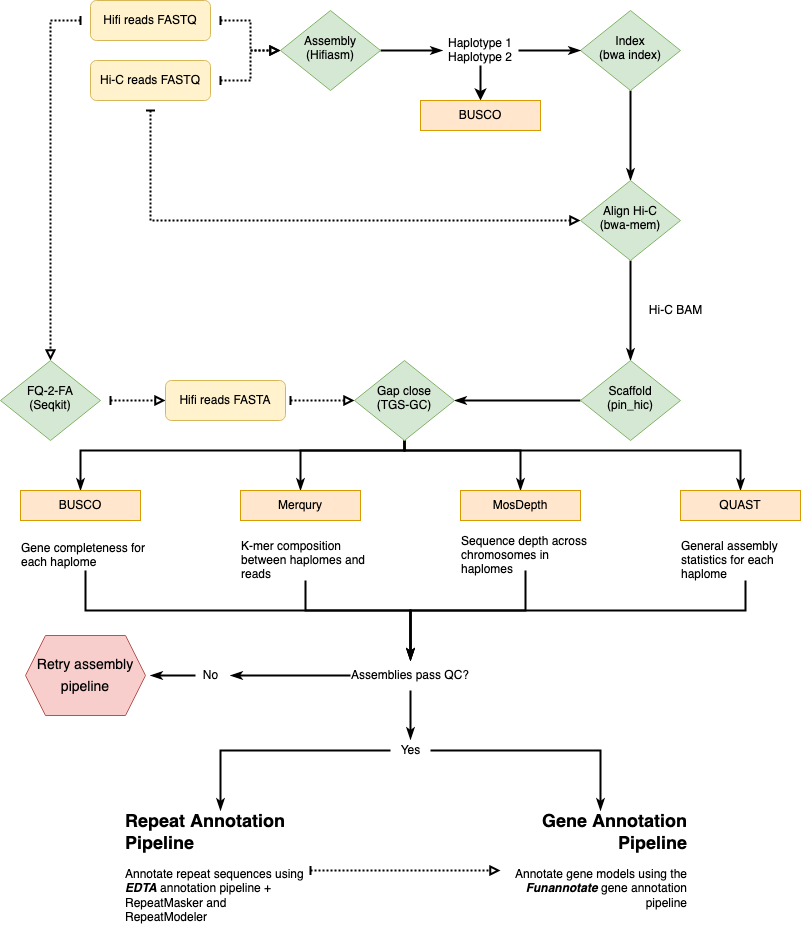

The diagram above was exported from draw.io. Its source (the exported page's mxGraphModel, read from the mxfile embedded in the PNG):
<mxGraphModel dx="1186" dy="652" grid="1" gridSize="10" guides="1" tooltips="1" connect="1" arrows="1" fold="1" page="1" pageScale="1" pageWidth="827" pageHeight="1169" math="0" shadow="0">
  <root>
    <mxCell id="WIyWlLk6GJQsqaUBKTNV-0" />
    <mxCell id="WIyWlLk6GJQsqaUBKTNV-1" parent="WIyWlLk6GJQsqaUBKTNV-0" />
    <mxCell id="bAkhAPId2SCj1CyrulEH-8" style="edgeStyle=orthogonalEdgeStyle;rounded=0;orthogonalLoop=1;jettySize=auto;html=1;strokeWidth=2;endArrow=block;endFill=0;startArrow=baseDash;startFill=0;dashed=1;dashPattern=1 1;" edge="1" parent="WIyWlLk6GJQsqaUBKTNV-1" target="WIyWlLk6GJQsqaUBKTNV-6">
      <mxGeometry relative="1" as="geometry">
        <mxPoint x="230" y="50" as="sourcePoint" />
      </mxGeometry>
    </mxCell>
    <mxCell id="bAkhAPId2SCj1CyrulEH-17" style="edgeStyle=orthogonalEdgeStyle;rounded=0;orthogonalLoop=1;jettySize=auto;html=1;entryX=0.5;entryY=0;entryDx=0;entryDy=0;endArrow=block;endFill=0;strokeWidth=2;startArrow=baseDash;startFill=0;dashed=1;dashPattern=1 1;" edge="1" parent="WIyWlLk6GJQsqaUBKTNV-1" target="bAkhAPId2SCj1CyrulEH-16">
      <mxGeometry relative="1" as="geometry">
        <mxPoint x="90" y="50" as="sourcePoint" />
        <Array as="points">
          <mxPoint x="60" y="50" />
        </Array>
      </mxGeometry>
    </mxCell>
    <mxCell id="WIyWlLk6GJQsqaUBKTNV-3" value="Hifi reads FASTQ" style="rounded=1;whiteSpace=wrap;html=1;fontSize=12;glass=0;strokeWidth=1;shadow=0;fillColor=#fff2cc;strokeColor=#d6b656;" parent="WIyWlLk6GJQsqaUBKTNV-1" vertex="1">
      <mxGeometry x="100" y="30" width="120" height="40" as="geometry" />
    </mxCell>
    <mxCell id="bAkhAPId2SCj1CyrulEH-5" style="edgeStyle=orthogonalEdgeStyle;rounded=0;orthogonalLoop=1;jettySize=auto;html=1;entryX=0;entryY=0.5;entryDx=0;entryDy=0;strokeWidth=2;strokeColor=default;endArrow=classicThin;endFill=1;" edge="1" parent="WIyWlLk6GJQsqaUBKTNV-1" source="WIyWlLk6GJQsqaUBKTNV-6" target="bAkhAPId2SCj1CyrulEH-2">
      <mxGeometry relative="1" as="geometry" />
    </mxCell>
    <mxCell id="WIyWlLk6GJQsqaUBKTNV-6" value="&lt;div&gt;Assembly&lt;/div&gt;&lt;div&gt;(Hifiasm)&lt;br&gt;&lt;/div&gt;" style="rhombus;whiteSpace=wrap;html=1;shadow=0;fontFamily=Helvetica;fontSize=12;align=center;strokeWidth=1;spacing=6;spacingTop=-4;fillColor=#d5e8d4;strokeColor=#82b366;" parent="WIyWlLk6GJQsqaUBKTNV-1" vertex="1">
      <mxGeometry x="290" y="40" width="100" height="80" as="geometry" />
    </mxCell>
    <mxCell id="bAkhAPId2SCj1CyrulEH-10" style="edgeStyle=orthogonalEdgeStyle;rounded=0;orthogonalLoop=1;jettySize=auto;html=1;entryX=0.5;entryY=0;entryDx=0;entryDy=0;strokeWidth=2;strokeColor=default;endArrow=classicThin;endFill=1;" edge="1" parent="WIyWlLk6GJQsqaUBKTNV-1" source="WIyWlLk6GJQsqaUBKTNV-10" target="bvnoje6B5DTd73JPnP60-5">
      <mxGeometry relative="1" as="geometry" />
    </mxCell>
    <mxCell id="WIyWlLk6GJQsqaUBKTNV-10" value="Index&lt;br&gt;(bwa index)" style="rhombus;whiteSpace=wrap;html=1;shadow=0;fontFamily=Helvetica;fontSize=12;align=center;strokeWidth=1;spacing=6;spacingTop=-4;fillColor=#d5e8d4;strokeColor=#82b366;" parent="WIyWlLk6GJQsqaUBKTNV-1" vertex="1">
      <mxGeometry x="590" y="40" width="100" height="80" as="geometry" />
    </mxCell>
    <mxCell id="bAkhAPId2SCj1CyrulEH-9" style="edgeStyle=orthogonalEdgeStyle;rounded=0;orthogonalLoop=1;jettySize=auto;html=1;entryX=0;entryY=0.5;entryDx=0;entryDy=0;strokeWidth=2;endArrow=block;endFill=0;startArrow=baseDash;startFill=0;dashed=1;dashPattern=1 1;" edge="1" parent="WIyWlLk6GJQsqaUBKTNV-1" target="WIyWlLk6GJQsqaUBKTNV-6">
      <mxGeometry relative="1" as="geometry">
        <mxPoint x="230" y="110" as="sourcePoint" />
      </mxGeometry>
    </mxCell>
    <mxCell id="bAkhAPId2SCj1CyrulEH-11" style="edgeStyle=orthogonalEdgeStyle;rounded=0;orthogonalLoop=1;jettySize=auto;html=1;entryX=0;entryY=0.5;entryDx=0;entryDy=0;strokeWidth=2;endArrow=block;endFill=0;startArrow=baseDash;startFill=0;dashed=1;dashPattern=1 1;" edge="1" parent="WIyWlLk6GJQsqaUBKTNV-1" target="bvnoje6B5DTd73JPnP60-5">
      <mxGeometry relative="1" as="geometry">
        <mxPoint x="160" y="140" as="sourcePoint" />
        <Array as="points">
          <mxPoint x="160" y="250" />
        </Array>
      </mxGeometry>
    </mxCell>
    <mxCell id="bvnoje6B5DTd73JPnP60-0" value="Hi-C reads FASTQ" style="rounded=1;whiteSpace=wrap;html=1;fontSize=12;glass=0;strokeWidth=1;shadow=0;fillColor=#fff2cc;strokeColor=#d6b656;" parent="WIyWlLk6GJQsqaUBKTNV-1" vertex="1">
      <mxGeometry x="100" y="90" width="120" height="40" as="geometry" />
    </mxCell>
    <mxCell id="bvnoje6B5DTd73JPnP60-29" style="edgeStyle=orthogonalEdgeStyle;rounded=0;orthogonalLoop=1;jettySize=auto;html=1;entryX=0.5;entryY=0;entryDx=0;entryDy=0;labelBackgroundColor=none;endArrow=classicThin;endFill=1;strokeWidth=2;strokeColor=default;" parent="WIyWlLk6GJQsqaUBKTNV-1" source="bvnoje6B5DTd73JPnP60-5" target="bvnoje6B5DTd73JPnP60-25" edge="1">
      <mxGeometry relative="1" as="geometry" />
    </mxCell>
    <mxCell id="bvnoje6B5DTd73JPnP60-5" value="Align Hi-C&lt;br&gt;(bwa-mem)" style="rhombus;whiteSpace=wrap;html=1;shadow=0;fontFamily=Helvetica;fontSize=12;align=center;strokeWidth=1;spacing=6;spacingTop=-4;fillColor=#d5e8d4;strokeColor=#82b366;" parent="WIyWlLk6GJQsqaUBKTNV-1" vertex="1">
      <mxGeometry x="590" y="210" width="100" height="80" as="geometry" />
    </mxCell>
    <mxCell id="bAkhAPId2SCj1CyrulEH-15" style="edgeStyle=orthogonalEdgeStyle;rounded=0;orthogonalLoop=1;jettySize=auto;html=1;endArrow=classicThin;endFill=1;strokeWidth=2;strokeColor=default;" edge="1" parent="WIyWlLk6GJQsqaUBKTNV-1" source="bvnoje6B5DTd73JPnP60-25" target="bAkhAPId2SCj1CyrulEH-14">
      <mxGeometry relative="1" as="geometry">
        <Array as="points">
          <mxPoint x="530" y="430" />
          <mxPoint x="530" y="430" />
        </Array>
      </mxGeometry>
    </mxCell>
    <mxCell id="bvnoje6B5DTd73JPnP60-25" value="Scaffold&lt;br&gt;(pin_hic)" style="rhombus;whiteSpace=wrap;html=1;shadow=0;fontFamily=Helvetica;fontSize=12;align=center;strokeWidth=1;spacing=6;spacingTop=-4;fillColor=#d5e8d4;strokeColor=#82b366;" parent="WIyWlLk6GJQsqaUBKTNV-1" vertex="1">
      <mxGeometry x="590" y="390" width="100" height="80" as="geometry" />
    </mxCell>
    <mxCell id="bvnoje6B5DTd73JPnP60-30" value="Hi-C BAM" style="text;html=1;align=center;verticalAlign=middle;resizable=0;points=[];autosize=1;strokeColor=none;fillColor=none;" parent="WIyWlLk6GJQsqaUBKTNV-1" vertex="1">
      <mxGeometry x="650" y="330" width="70" height="20" as="geometry" />
    </mxCell>
    <mxCell id="bAkhAPId2SCj1CyrulEH-6" style="edgeStyle=orthogonalEdgeStyle;rounded=0;orthogonalLoop=1;jettySize=auto;html=1;entryX=0.5;entryY=0;entryDx=0;entryDy=0;strokeWidth=2;" edge="1" parent="WIyWlLk6GJQsqaUBKTNV-1" source="bAkhAPId2SCj1CyrulEH-2">
      <mxGeometry relative="1" as="geometry">
        <mxPoint x="490" y="130" as="targetPoint" />
      </mxGeometry>
    </mxCell>
    <mxCell id="bAkhAPId2SCj1CyrulEH-7" style="edgeStyle=orthogonalEdgeStyle;rounded=0;orthogonalLoop=1;jettySize=auto;html=1;entryX=0;entryY=0.5;entryDx=0;entryDy=0;strokeWidth=2;strokeColor=default;endArrow=classicThin;endFill=1;" edge="1" parent="WIyWlLk6GJQsqaUBKTNV-1" source="bAkhAPId2SCj1CyrulEH-2" target="WIyWlLk6GJQsqaUBKTNV-10">
      <mxGeometry relative="1" as="geometry" />
    </mxCell>
    <mxCell id="bAkhAPId2SCj1CyrulEH-2" value="&lt;div&gt;Haplotype 1&lt;/div&gt;&lt;div&gt;Haplotype 2&lt;br&gt;&lt;/div&gt;" style="text;html=1;strokeColor=none;fillColor=none;align=center;verticalAlign=middle;whiteSpace=wrap;rounded=0;dashed=1;strokeWidth=1;perimeterSpacing=0;" vertex="1" parent="WIyWlLk6GJQsqaUBKTNV-1">
      <mxGeometry x="452" y="65" width="76" height="30" as="geometry" />
    </mxCell>
    <mxCell id="bAkhAPId2SCj1CyrulEH-25" style="edgeStyle=orthogonalEdgeStyle;rounded=0;orthogonalLoop=1;jettySize=auto;html=1;entryX=0.5;entryY=0;entryDx=0;entryDy=0;startArrow=none;startFill=0;endArrow=classicThin;endFill=1;strokeWidth=2;strokeColor=default;" edge="1" parent="WIyWlLk6GJQsqaUBKTNV-1" source="bAkhAPId2SCj1CyrulEH-14">
      <mxGeometry relative="1" as="geometry">
        <mxPoint x="90" y="520" as="targetPoint" />
        <Array as="points">
          <mxPoint x="414" y="480" />
          <mxPoint x="90" y="480" />
        </Array>
      </mxGeometry>
    </mxCell>
    <mxCell id="bAkhAPId2SCj1CyrulEH-26" style="edgeStyle=orthogonalEdgeStyle;rounded=0;orthogonalLoop=1;jettySize=auto;html=1;entryX=0.5;entryY=0;entryDx=0;entryDy=0;startArrow=none;startFill=0;endArrow=classicThin;endFill=1;strokeWidth=2;strokeColor=default;" edge="1" parent="WIyWlLk6GJQsqaUBKTNV-1" source="bAkhAPId2SCj1CyrulEH-14">
      <mxGeometry relative="1" as="geometry">
        <mxPoint x="310" y="520" as="targetPoint" />
        <Array as="points">
          <mxPoint x="414" y="480" />
          <mxPoint x="310" y="480" />
        </Array>
      </mxGeometry>
    </mxCell>
    <mxCell id="bAkhAPId2SCj1CyrulEH-27" style="edgeStyle=orthogonalEdgeStyle;rounded=0;orthogonalLoop=1;jettySize=auto;html=1;startArrow=none;startFill=0;endArrow=classicThin;endFill=1;strokeWidth=2;strokeColor=default;" edge="1" parent="WIyWlLk6GJQsqaUBKTNV-1" source="bAkhAPId2SCj1CyrulEH-14">
      <mxGeometry relative="1" as="geometry">
        <mxPoint x="530" y="520" as="targetPoint" />
        <Array as="points">
          <mxPoint x="414" y="480" />
          <mxPoint x="530" y="480" />
        </Array>
      </mxGeometry>
    </mxCell>
    <mxCell id="bAkhAPId2SCj1CyrulEH-28" style="edgeStyle=orthogonalEdgeStyle;rounded=0;orthogonalLoop=1;jettySize=auto;html=1;entryX=0.5;entryY=0;entryDx=0;entryDy=0;startArrow=none;startFill=0;endArrow=classicThin;endFill=1;strokeWidth=2;strokeColor=default;" edge="1" parent="WIyWlLk6GJQsqaUBKTNV-1" source="bAkhAPId2SCj1CyrulEH-14">
      <mxGeometry relative="1" as="geometry">
        <mxPoint x="750" y="520" as="targetPoint" />
        <Array as="points">
          <mxPoint x="414" y="480" />
          <mxPoint x="750" y="480" />
        </Array>
      </mxGeometry>
    </mxCell>
    <mxCell id="bAkhAPId2SCj1CyrulEH-14" value="Gap close&lt;br&gt;(TGS-GC)" style="rhombus;whiteSpace=wrap;html=1;shadow=0;fontFamily=Helvetica;fontSize=12;align=center;strokeWidth=1;spacing=6;spacingTop=-4;fillColor=#d5e8d4;strokeColor=#82b366;" vertex="1" parent="WIyWlLk6GJQsqaUBKTNV-1">
      <mxGeometry x="364" y="390" width="100" height="80" as="geometry" />
    </mxCell>
    <mxCell id="bAkhAPId2SCj1CyrulEH-38" style="edgeStyle=orthogonalEdgeStyle;rounded=0;orthogonalLoop=1;jettySize=auto;html=1;entryX=0;entryY=0.5;entryDx=0;entryDy=0;startArrow=baseDash;startFill=0;endArrow=block;endFill=0;strokeColor=default;strokeWidth=2;dashed=1;dashPattern=1 1;" edge="1" parent="WIyWlLk6GJQsqaUBKTNV-1" target="bAkhAPId2SCj1CyrulEH-37">
      <mxGeometry relative="1" as="geometry">
        <mxPoint x="120" y="430" as="sourcePoint" />
      </mxGeometry>
    </mxCell>
    <mxCell id="bAkhAPId2SCj1CyrulEH-16" value="FQ-2-FA&lt;br&gt;(Seqkit)" style="rhombus;whiteSpace=wrap;html=1;shadow=0;fontFamily=Helvetica;fontSize=12;align=center;strokeWidth=1;spacing=6;spacingTop=-4;fillColor=#d5e8d4;strokeColor=#82b366;" vertex="1" parent="WIyWlLk6GJQsqaUBKTNV-1">
      <mxGeometry x="10" y="390" width="100" height="80" as="geometry" />
    </mxCell>
    <mxCell id="bAkhAPId2SCj1CyrulEH-20" value="BUSCO" style="rounded=0;whiteSpace=wrap;html=1;strokeColor=#d79b00;strokeWidth=1;fillColor=#ffe6cc;" vertex="1" parent="WIyWlLk6GJQsqaUBKTNV-1">
      <mxGeometry x="430" y="130" width="120" height="30" as="geometry" />
    </mxCell>
    <mxCell id="bAkhAPId2SCj1CyrulEH-29" value="BUSCO" style="rounded=0;whiteSpace=wrap;html=1;strokeColor=#d79b00;strokeWidth=1;fillColor=#ffe6cc;" vertex="1" parent="WIyWlLk6GJQsqaUBKTNV-1">
      <mxGeometry x="30" y="520" width="120" height="30" as="geometry" />
    </mxCell>
    <mxCell id="bAkhAPId2SCj1CyrulEH-30" value="Merqury" style="rounded=0;whiteSpace=wrap;html=1;strokeColor=#d79b00;strokeWidth=1;fillColor=#ffe6cc;" vertex="1" parent="WIyWlLk6GJQsqaUBKTNV-1">
      <mxGeometry x="250" y="520" width="120" height="30" as="geometry" />
    </mxCell>
    <mxCell id="bAkhAPId2SCj1CyrulEH-31" value="MosDepth" style="rounded=0;whiteSpace=wrap;html=1;strokeColor=#d79b00;strokeWidth=1;fillColor=#ffe6cc;" vertex="1" parent="WIyWlLk6GJQsqaUBKTNV-1">
      <mxGeometry x="470" y="520" width="120" height="30" as="geometry" />
    </mxCell>
    <mxCell id="bAkhAPId2SCj1CyrulEH-32" value="QUAST" style="rounded=0;whiteSpace=wrap;html=1;strokeColor=#d79b00;strokeWidth=1;fillColor=#ffe6cc;" vertex="1" parent="WIyWlLk6GJQsqaUBKTNV-1">
      <mxGeometry x="690" y="520" width="120" height="30" as="geometry" />
    </mxCell>
    <mxCell id="bAkhAPId2SCj1CyrulEH-43" style="edgeStyle=orthogonalEdgeStyle;rounded=0;orthogonalLoop=1;jettySize=auto;html=1;entryX=0.5;entryY=0;entryDx=0;entryDy=0;startArrow=none;startFill=0;endArrow=classicThin;endFill=1;strokeColor=default;strokeWidth=2;" edge="1" parent="WIyWlLk6GJQsqaUBKTNV-1" source="bAkhAPId2SCj1CyrulEH-33" target="bAkhAPId2SCj1CyrulEH-42">
      <mxGeometry relative="1" as="geometry">
        <Array as="points">
          <mxPoint x="95" y="640" />
          <mxPoint x="420" y="640" />
        </Array>
      </mxGeometry>
    </mxCell>
    <mxCell id="bAkhAPId2SCj1CyrulEH-33" value="&lt;div align=&quot;left&quot;&gt;Gene completeness for each haplome&lt;br&gt;&lt;/div&gt;" style="text;html=1;strokeColor=none;fillColor=none;align=center;verticalAlign=middle;whiteSpace=wrap;rounded=0;" vertex="1" parent="WIyWlLk6GJQsqaUBKTNV-1">
      <mxGeometry x="30" y="570" width="130" height="30" as="geometry" />
    </mxCell>
    <mxCell id="bAkhAPId2SCj1CyrulEH-44" style="edgeStyle=orthogonalEdgeStyle;rounded=0;orthogonalLoop=1;jettySize=auto;html=1;entryX=0.5;entryY=0;entryDx=0;entryDy=0;startArrow=none;startFill=0;endArrow=classicThin;endFill=1;strokeColor=default;strokeWidth=2;" edge="1" parent="WIyWlLk6GJQsqaUBKTNV-1" source="bAkhAPId2SCj1CyrulEH-34" target="bAkhAPId2SCj1CyrulEH-42">
      <mxGeometry relative="1" as="geometry">
        <Array as="points">
          <mxPoint x="315" y="640" />
          <mxPoint x="420" y="640" />
        </Array>
      </mxGeometry>
    </mxCell>
    <mxCell id="bAkhAPId2SCj1CyrulEH-34" value="&lt;div align=&quot;left&quot;&gt;K-mer composition between haplomes and reads&lt;br&gt;&lt;/div&gt;" style="text;html=1;strokeColor=none;fillColor=none;align=center;verticalAlign=middle;whiteSpace=wrap;rounded=0;" vertex="1" parent="WIyWlLk6GJQsqaUBKTNV-1">
      <mxGeometry x="250" y="570" width="130" height="40" as="geometry" />
    </mxCell>
    <mxCell id="bAkhAPId2SCj1CyrulEH-45" style="edgeStyle=orthogonalEdgeStyle;rounded=0;orthogonalLoop=1;jettySize=auto;html=1;entryX=0.5;entryY=0;entryDx=0;entryDy=0;startArrow=none;startFill=0;endArrow=classicThin;endFill=1;strokeColor=default;strokeWidth=2;" edge="1" parent="WIyWlLk6GJQsqaUBKTNV-1" source="bAkhAPId2SCj1CyrulEH-35" target="bAkhAPId2SCj1CyrulEH-42">
      <mxGeometry relative="1" as="geometry">
        <Array as="points">
          <mxPoint x="535" y="640" />
          <mxPoint x="420" y="640" />
        </Array>
      </mxGeometry>
    </mxCell>
    <mxCell id="bAkhAPId2SCj1CyrulEH-35" value="&lt;div align=&quot;left&quot;&gt;Sequence depth across chromosomes in haplomes&lt;br&gt;&lt;/div&gt;" style="text;html=1;strokeColor=none;fillColor=none;align=center;verticalAlign=middle;whiteSpace=wrap;rounded=0;" vertex="1" parent="WIyWlLk6GJQsqaUBKTNV-1">
      <mxGeometry x="470" y="570" width="130" height="30" as="geometry" />
    </mxCell>
    <mxCell id="bAkhAPId2SCj1CyrulEH-46" style="edgeStyle=orthogonalEdgeStyle;rounded=0;orthogonalLoop=1;jettySize=auto;html=1;startArrow=none;startFill=0;endArrow=classicThin;endFill=1;strokeColor=default;strokeWidth=2;" edge="1" parent="WIyWlLk6GJQsqaUBKTNV-1" source="bAkhAPId2SCj1CyrulEH-36">
      <mxGeometry relative="1" as="geometry">
        <mxPoint x="420" y="690" as="targetPoint" />
        <Array as="points">
          <mxPoint x="755" y="640" />
          <mxPoint x="420" y="640" />
        </Array>
      </mxGeometry>
    </mxCell>
    <mxCell id="bAkhAPId2SCj1CyrulEH-36" value="&lt;div align=&quot;left&quot;&gt;General assembly statistics for each haplome&lt;br&gt;&lt;/div&gt;" style="text;html=1;strokeColor=none;fillColor=none;align=center;verticalAlign=middle;whiteSpace=wrap;rounded=0;" vertex="1" parent="WIyWlLk6GJQsqaUBKTNV-1">
      <mxGeometry x="690" y="570" width="130" height="40" as="geometry" />
    </mxCell>
    <mxCell id="bAkhAPId2SCj1CyrulEH-39" style="edgeStyle=orthogonalEdgeStyle;rounded=0;orthogonalLoop=1;jettySize=auto;html=1;entryX=0;entryY=0.5;entryDx=0;entryDy=0;startArrow=baseDash;startFill=0;endArrow=block;endFill=0;strokeColor=default;strokeWidth=2;dashed=1;dashPattern=1 1;" edge="1" parent="WIyWlLk6GJQsqaUBKTNV-1" target="bAkhAPId2SCj1CyrulEH-14">
      <mxGeometry relative="1" as="geometry">
        <mxPoint x="300" y="430" as="sourcePoint" />
      </mxGeometry>
    </mxCell>
    <mxCell id="bAkhAPId2SCj1CyrulEH-37" value="Hifi reads FASTA" style="rounded=1;whiteSpace=wrap;html=1;fontSize=12;glass=0;strokeWidth=1;shadow=0;fillColor=#fff2cc;strokeColor=#d6b656;" vertex="1" parent="WIyWlLk6GJQsqaUBKTNV-1">
      <mxGeometry x="175" y="410" width="120" height="40" as="geometry" />
    </mxCell>
    <mxCell id="bAkhAPId2SCj1CyrulEH-49" style="edgeStyle=orthogonalEdgeStyle;rounded=0;orthogonalLoop=1;jettySize=auto;html=1;entryX=0.5;entryY=-0.05;entryDx=0;entryDy=0;entryPerimeter=0;startArrow=none;startFill=0;endArrow=classicThin;endFill=1;strokeColor=default;strokeWidth=2;" edge="1" parent="WIyWlLk6GJQsqaUBKTNV-1" source="bAkhAPId2SCj1CyrulEH-42" target="bAkhAPId2SCj1CyrulEH-47">
      <mxGeometry relative="1" as="geometry" />
    </mxCell>
    <mxCell id="bAkhAPId2SCj1CyrulEH-50" style="edgeStyle=orthogonalEdgeStyle;rounded=0;orthogonalLoop=1;jettySize=auto;html=1;startArrow=none;startFill=0;endArrow=classicThin;endFill=1;strokeColor=default;strokeWidth=2;" edge="1" parent="WIyWlLk6GJQsqaUBKTNV-1" source="bAkhAPId2SCj1CyrulEH-42">
      <mxGeometry relative="1" as="geometry">
        <mxPoint x="240" y="705" as="targetPoint" />
      </mxGeometry>
    </mxCell>
    <mxCell id="bAkhAPId2SCj1CyrulEH-42" value="Assemblies pass QC?" style="text;html=1;strokeColor=none;fillColor=none;align=center;verticalAlign=middle;whiteSpace=wrap;rounded=0;" vertex="1" parent="WIyWlLk6GJQsqaUBKTNV-1">
      <mxGeometry x="360" y="690" width="120" height="30" as="geometry" />
    </mxCell>
    <mxCell id="bAkhAPId2SCj1CyrulEH-53" style="edgeStyle=orthogonalEdgeStyle;rounded=0;orthogonalLoop=1;jettySize=auto;html=1;entryX=0.5;entryY=0;entryDx=0;entryDy=0;startArrow=none;startFill=0;endArrow=classicThin;endFill=1;strokeColor=default;strokeWidth=2;" edge="1" parent="WIyWlLk6GJQsqaUBKTNV-1" source="bAkhAPId2SCj1CyrulEH-47">
      <mxGeometry relative="1" as="geometry">
        <mxPoint x="230" y="840" as="targetPoint" />
      </mxGeometry>
    </mxCell>
    <mxCell id="bAkhAPId2SCj1CyrulEH-54" style="edgeStyle=orthogonalEdgeStyle;rounded=0;orthogonalLoop=1;jettySize=auto;html=1;entryX=0.5;entryY=0;entryDx=0;entryDy=0;startArrow=none;startFill=0;endArrow=classicThin;endFill=1;strokeColor=default;strokeWidth=2;" edge="1" parent="WIyWlLk6GJQsqaUBKTNV-1" source="bAkhAPId2SCj1CyrulEH-47">
      <mxGeometry relative="1" as="geometry">
        <mxPoint x="610" y="840" as="targetPoint" />
      </mxGeometry>
    </mxCell>
    <mxCell id="bAkhAPId2SCj1CyrulEH-47" value="Yes" style="text;html=1;align=center;verticalAlign=middle;resizable=0;points=[];autosize=1;strokeColor=none;fillColor=none;" vertex="1" parent="WIyWlLk6GJQsqaUBKTNV-1">
      <mxGeometry x="400" y="770" width="40" height="20" as="geometry" />
    </mxCell>
    <mxCell id="bAkhAPId2SCj1CyrulEH-64" style="edgeStyle=orthogonalEdgeStyle;rounded=0;orthogonalLoop=1;jettySize=auto;html=1;fontSize=18;startArrow=none;startFill=0;endArrow=classicThin;endFill=1;strokeColor=default;strokeWidth=2;" edge="1" parent="WIyWlLk6GJQsqaUBKTNV-1" source="bAkhAPId2SCj1CyrulEH-48">
      <mxGeometry relative="1" as="geometry">
        <mxPoint x="160" y="705" as="targetPoint" />
      </mxGeometry>
    </mxCell>
    <mxCell id="bAkhAPId2SCj1CyrulEH-48" value="No" style="text;html=1;align=center;verticalAlign=middle;resizable=0;points=[];autosize=1;strokeColor=none;fillColor=none;" vertex="1" parent="WIyWlLk6GJQsqaUBKTNV-1">
      <mxGeometry x="205" y="695" width="30" height="20" as="geometry" />
    </mxCell>
    <mxCell id="bAkhAPId2SCj1CyrulEH-62" style="edgeStyle=orthogonalEdgeStyle;rounded=0;orthogonalLoop=1;jettySize=auto;html=1;entryX=0;entryY=0.5;entryDx=0;entryDy=0;dashed=1;dashPattern=1 1;fontSize=18;startArrow=baseDash;startFill=0;endArrow=block;endFill=0;strokeColor=default;strokeWidth=2;" edge="1" parent="WIyWlLk6GJQsqaUBKTNV-1" source="bAkhAPId2SCj1CyrulEH-59" target="bAkhAPId2SCj1CyrulEH-61">
      <mxGeometry relative="1" as="geometry" />
    </mxCell>
    <mxCell id="bAkhAPId2SCj1CyrulEH-59" value="&lt;h1 style=&quot;font-size: 18px&quot;&gt;Repeat Annotation Pipeline&lt;br&gt;&lt;/h1&gt;&lt;p align=&quot;left&quot;&gt;Annotate repeat sequences using &lt;i&gt;&lt;b&gt;EDTA&lt;/b&gt;&lt;/i&gt; annotation pipeline + RepeatMasker and RepeatModeler&lt;br&gt;&lt;/p&gt;" style="text;html=1;strokeColor=none;fillColor=none;spacing=5;spacingTop=-20;whiteSpace=wrap;overflow=hidden;rounded=0;" vertex="1" parent="WIyWlLk6GJQsqaUBKTNV-1">
      <mxGeometry x="130" y="840" width="190" height="120" as="geometry" />
    </mxCell>
    <mxCell id="bAkhAPId2SCj1CyrulEH-61" value="&lt;h1 style=&quot;font-size: 18px&quot; align=&quot;right&quot;&gt;Gene Annotation Pipeline&lt;br&gt;&lt;/h1&gt;&lt;p align=&quot;right&quot;&gt;Annotate gene models using the &lt;i&gt;&lt;b&gt;Funannotate&lt;/b&gt;&lt;/i&gt; gene annotation pipeline&lt;br&gt;&lt;/p&gt;" style="text;html=1;strokeColor=none;fillColor=none;spacing=5;spacingTop=-20;whiteSpace=wrap;overflow=hidden;rounded=0;" vertex="1" parent="WIyWlLk6GJQsqaUBKTNV-1">
      <mxGeometry x="510" y="840" width="190" height="120" as="geometry" />
    </mxCell>
    <mxCell id="bAkhAPId2SCj1CyrulEH-63" value="&lt;font style=&quot;font-size: 14px&quot;&gt;Retry assembly pipeline&lt;/font&gt;" style="shape=hexagon;perimeter=hexagonPerimeter2;whiteSpace=wrap;html=1;fixedSize=1;fontSize=18;strokeColor=#b85450;strokeWidth=1;fillColor=#f8cecc;" vertex="1" parent="WIyWlLk6GJQsqaUBKTNV-1">
      <mxGeometry x="35" y="665" width="120" height="80" as="geometry" />
    </mxCell>
  </root>
</mxGraphModel>